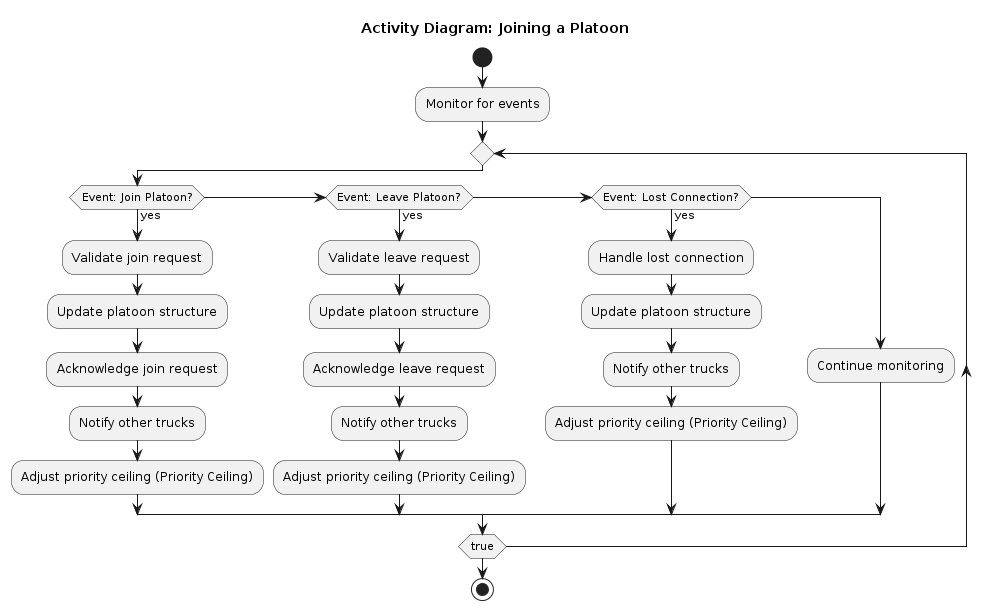

The diagram above was rendered by PlantUML. Its source (embedded in the PNG):
@startuml
title Activity Diagram: Joining a Platoon

start
:Monitor for events;
repeat
  if (Event: Join Platoon?) then (yes)
    :Validate join request;
    :Update platoon structure;
    :Acknowledge join request;
    :Notify other trucks;
    :Adjust priority ceiling (Priority Ceiling);
  elseif (Event: Leave Platoon?) then (yes)
    :Validate leave request;
    :Update platoon structure;
    :Acknowledge leave request;
    :Notify other trucks;
    :Adjust priority ceiling (Priority Ceiling);
  elseif (Event: Lost Connection?) then (yes)
    :Handle lost connection;
    :Update platoon structure;
    :Notify other trucks;
    :Adjust priority ceiling (Priority Ceiling);
  else
    :Continue monitoring;
  endif
repeat while (true)
stop
@enduml